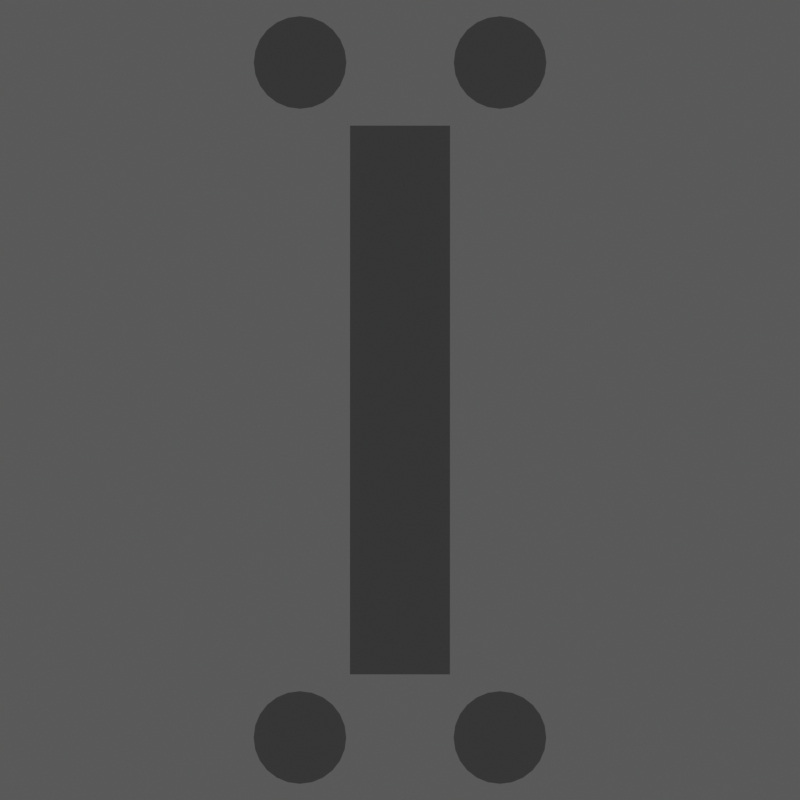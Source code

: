 # Source: cursor.blend  (saved by Blender 2.82.7; exported with 4.5.12 LTS)
import bpy
from mathutils import Matrix  # noqa: F401  (used for matrix-valued properties, if any)

bpy.ops.wm.read_factory_settings(use_empty=True)
scene = bpy.context.scene
scene.name = 'Selector'

# ---- collections
col_selector = bpy.data.collections.new('Selector'); scene.collection.children.link(col_selector)

# ---- materials (node trees are filled in below, after node groups)
mat_floor = bpy.data.materials.new('Floor')
mat_floor.alpha_threshold = 0.0
mat_floor.use_transparent_shadow = False
mat_cursor_dark = bpy.data.materials.new('Cursor Dark')
mat_cursor_dark.use_backface_culling = True
mat_cursor_dark.use_transparent_shadow = False
mat_cursor_dark.line_color = (0.7835, 0.7835, 0.7835, 1.0)

# ---- material node trees
mat_floor.use_nodes = True; mat_floor.node_tree.nodes.clear()
_N = mat_floor.node_tree.nodes; _L = mat_floor.node_tree.links
n0 = _N.new('ShaderNodeOutputMaterial'); n0.name = 'Material Output'; n0.location = (300, 300)
n1 = _N.new('ShaderNodeBsdfDiffuse'); n1.name = 'Diffuse BSDF'; n1.location = (100, 300)
n1.inputs[0].default_value = (0.2159, 0.0, 0.2159, 1.0)
_L.new(n1.outputs[0], n0.inputs[0])
n0.is_active_output = True
mat_cursor_dark.use_nodes = True; mat_cursor_dark.node_tree.nodes.clear()
_N = mat_cursor_dark.node_tree.nodes; _L = mat_cursor_dark.node_tree.links
n0 = _N.new('ShaderNodeOutputMaterial'); n0.name = 'Material Output'; n0.location = (300, 300)
n1 = _N.new('ShaderNodeBsdfPrincipled'); n1.name = 'Principled BSDF'; n1.location = (10, 300)
n1.distribution = 'GGX'
n1.subsurface_method = 'BURLEY'
n1.inputs[0].default_value = (0.0331, 0.0331, 0.0331, 1.0)
n1.inputs[2].default_value = 1.0
n1.inputs[3].default_value = 1.45
n1.inputs[9].default_value = (1.0, 1.0, 1.0)
n1.inputs[13].default_value = 0.0
n1.inputs[24].default_value = 0.2
n1.inputs[27].default_value = (0.0, 0.0, 0.0, 1.0)
n1.inputs[28].default_value = 1.0
_L.new(n1.outputs[0], n0.inputs[0])
n0.is_active_output = True

# ---- world
world_world = bpy.data.worlds.new('World'); scene.world = world_world
world_world.color = (0.1005, 0.1005, 0.1005)
world_world.use_sun_shadow = False
world_world.sun_shadow_jitter_overblur = 0.0

# ---- cameras
cam_camera = bpy.data.cameras.new('Camera')
cam_camera.type = 'ORTHO'
cam_camera.clip_end = 100.0
cam_camera.ortho_scale = 64.0

# ---- lights
light_light = bpy.data.lights.new('Light', 'SUN')
light_light.transmission_factor = 0.0
light_light.angle = 0.7854
light_light.energy = 3.0
light_light.shadow_soft_size = 0.1
light_light.shadow_cascade_max_distance = 1000.0

# ---- meshes
me_floor = bpy.data.meshes.new('Floor')
me_floor.from_pydata([(-32.0, -32.0, 0.0), (32.0, -32.0, 0.0), (-32.0, 32.0, 0.0), (32.0, 32.0, 0.0)], [], [(0, 1, 3, 2)])
_uv = me_floor.uv_layers.new(name='UVMap')
_uv.uv.foreach_set('vector', [0.0, 0.0, 1.0, 0.0, 1.0, 1.0, 0.0, 1.0])
me_floor.materials.append(mat_floor)
me_floor.use_remesh_fix_poles = True
me_floor.use_remesh_preserve_attributes = False
me_floor.use_mirror_vertex_groups = False
me_floor.update()
me_selector = bpy.data.meshes.new('Selector')
me_selector.from_pydata([(-21.95, -4.0, -2.0), (-21.95, -4.0, 2.0), (-21.95, 4.0, -2.0), (-21.95, 4.0, 2.0), (21.95, -4.0, -2.0), (21.95, -4.0, 2.0), (21.95, 4.0, -2.0), (21.95, 4.0, 2.0)], [], [(0, 1, 3, 2), (2, 3, 7, 6), (6, 7, 5, 4), (4, 5, 1, 0), (2, 6, 4, 0), (7, 3, 1, 5)])
_uv = me_selector.uv_layers.new(name='UVMap')
_uv.uv.foreach_set('vector', [0.375, 0.0, 0.625, 0.0, 0.625, 0.25, 0.375, 0.25, 0.375, 0.25, 0.625, 0.25, 0.625, 0.5, 0.375, 0.5, 0.375, 0.5, 0.625, 0.5, 0.625, 0.75, 0.375, 0.75, 0.375, 0.75, 0.625, 0.75, 0.625, 1.0, 0.375, 1.0, 0.125, 0.5, 0.375, 0.5, 0.375, 0.75, 0.125, 0.75, 0.625, 0.5, 0.875, 0.5, 0.875, 0.75, 0.625, 0.75])
me_selector.materials.append(mat_cursor_dark)
me_selector.use_remesh_fix_poles = True
me_selector.use_remesh_preserve_attributes = False
me_selector.use_mirror_vertex_groups = False
me_selector.update()
me_selectordots_c = bpy.data.meshes.new('SelectorDots_C')
me_selectordots_c.from_pydata([(-7.771e-05, 3.704, -2.0), (-7.771e-05, 3.704, 2.0), (0.9585, 3.577, -2.0), (0.9585, 3.577, 2.0), (1.852, 3.207, -2.0), (1.852, 3.207, 2.0), (2.619, 2.619, -2.0), (2.619, 2.619, 2.0), (3.207, 1.852, -2.0), (3.207, 1.852, 2.0), (3.577, 0.9586, -2.0), (3.577, 0.9586, 2.0), (3.704, -6.785e-06, -2.0), (3.704, -6.785e-06, 2.0), (3.577, -0.9586, -2.0), (3.577, -0.9586, 2.0), (3.207, -1.852, -2.0), (3.207, -1.852, 2.0), (2.619, -2.619, -2.0), (2.619, -2.619, 2.0), (1.852, -3.208, -2.0), (1.852, -3.208, 2.0), (0.9585, -3.578, -2.0), (0.9585, -3.578, 2.0), (-7.626e-05, -3.704, -2.0), (-7.626e-05, -3.704, 2.0), (-0.9587, -3.578, -2.0), (-0.9587, -3.578, 2.0), (-1.852, -3.208, -2.0), (-1.852, -3.208, 2.0), (-2.619, -2.619, -2.0), (-2.619, -2.619, 2.0), (-3.208, -1.852, -2.0), (-3.208, -1.852, 2.0), (-3.578, -0.9586, -2.0), (-3.578, -0.9586, 2.0), (-3.704, -8.786e-06, -2.0), (-3.704, -8.786e-06, 2.0), (-3.578, 0.9586, -2.0), (-3.578, 0.9586, 2.0), (-3.208, 1.852, -2.0), (-3.208, 1.852, 2.0), (-2.619, 2.619, -2.0), (-2.619, 2.619, 2.0), (-1.852, 3.207, -2.0), (-1.852, 3.207, 2.0), (-0.9587, 3.577, -2.0), (-0.9587, 3.577, 2.0)], [], [(0, 1, 3, 2), (2, 3, 5, 4), (4, 5, 7, 6), (6, 7, 9, 8), (8, 9, 11, 10), (10, 11, 13, 12), (12, 13, 15, 14), (14, 15, 17, 16), (16, 17, 19, 18), (18, 19, 21, 20), (20, 21, 23, 22), (22, 23, 25, 24), (24, 25, 27, 26), (26, 27, 29, 28), (28, 29, 31, 30), (30, 31, 33, 32), (32, 33, 35, 34), (34, 35, 37, 36), (36, 37, 39, 38), (38, 39, 41, 40), (40, 41, 43, 42), (42, 43, 45, 44), (3, 1, 47, 45, 43, 41, 39, 37, 35, 33, 31, 29, 27, 25, 23, 21, 19, 17, 15, 13, 11, 9, 7, 5), (44, 45, 47, 46), (46, 47, 1, 0), (0, 2, 4, 6, 8, 10, 12, 14, 16, 18, 20, 22, 24, 26, 28, 30, 32, 34, 36, 38, 40, 42, 44, 46)])
me_selectordots_c.polygons.foreach_set('use_smooth', [True] * 26)
_uv = me_selectordots_c.uv_layers.new(name='UVMap')
_uv.uv.foreach_set('vector', [1.0, 0.5, 1.0, 1.0, 0.9583, 1.0, 0.9583, 0.5, 0.9583, 0.5, 0.9583, 1.0, 0.9167, 1.0, 0.9167, 0.5, 0.9167, 0.5, 0.9167, 1.0, 0.875, 1.0, 0.875, 0.5, 0.875, 0.5, 0.875, 1.0, 0.8333, 1.0, 0.8333, 0.5, 0.8333, 0.5, 0.8333, 1.0, 0.7917, 1.0, 0.7917, 0.5, 0.7917, 0.5, 0.7917, 1.0, 0.75, 1.0, 0.75, 0.5, 0.75, 0.5, 0.75, 1.0, 0.7083, 1.0, 0.7083, 0.5, 0.7083, 0.5, 0.7083, 1.0, 0.6667, 1.0, 0.6667, 0.5, 0.6667, 0.5, 0.6667, 1.0, 0.625, 1.0, 0.625, 0.5, 0.625, 0.5, 0.625, 1.0, 0.5833, 1.0, 0.5833, 0.5, 0.5833, 0.5, 0.5833, 1.0, 0.5417, 1.0, 0.5417, 0.5, 0.5417, 0.5, 0.5417, 1.0, 0.5, 1.0, 0.5, 0.5, 0.5, 0.5, 0.5, 1.0, 0.4583, 1.0, 0.4583, 0.5, 0.4583, 0.5, 0.4583, 1.0, 0.4167, 1.0, 0.4167, 0.5, 0.4167, 0.5, 0.4167, 1.0, 0.375, 1.0, 0.375, 0.5, 0.375, 0.5, 0.375, 1.0, 0.3333, 1.0, 0.3333, 0.5, 0.3333, 0.5, 0.3333, 1.0, 0.2917, 1.0, 0.2917, 0.5, 0.2917, 0.5, 0.2917, 1.0, 0.25, 1.0, 0.25, 0.5, 0.25, 0.5, 0.25, 1.0, 0.2083, 1.0, 0.2083, 0.5, 0.2083, 0.5, 0.2083, 1.0, 0.1667, 1.0, 0.1667, 0.5, 0.1667, 0.5, 0.1667, 1.0, 0.125, 1.0, 0.125, 0.5, 0.125, 0.5, 0.125, 1.0, 0.08333, 1.0, 0.08333, 0.5, 0.3121, 0.4818, 0.25, 0.49, 0.1879, 0.4818, 0.13, 0.4578, 0.08029, 0.4197, 0.04215, 0.37, 0.01818, 0.3121, 0.01, 0.25, 0.01818, 0.1879, 0.04215, 0.13, 0.08029, 0.08029, 0.13, 0.04215, 0.1879, 0.01818, 0.25, 0.01, 0.3121, 0.01818, 0.37, 0.04215, 0.4197, 0.08029, 0.4578, 0.13, 0.4818, 0.1879, 0.49, 0.25, 0.4818, 0.3121, 0.4578, 0.37, 0.4197, 0.4197, 0.37, 0.4578, 0.08333, 0.5, 0.08333, 1.0, 0.04167, 1.0, 0.04167, 0.5, 0.04167, 0.5, 0.04167, 1.0, -1.863e-07, 1.0, -1.863e-07, 0.5, 0.75, 0.49, 0.8121, 0.4818, 0.87, 0.4578, 0.9197, 0.4197, 0.9578, 0.37, 0.9818, 0.3121, 0.99, 0.25, 0.9818, 0.1879, 0.9578, 0.13, 0.9197, 0.08029, 0.87, 0.04215, 0.8121, 0.01818, 0.75, 0.01, 0.6879, 0.01818, 0.63, 0.04215, 0.5803, 0.08029, 0.5422, 0.13, 0.5182, 0.1879, 0.51, 0.25, 0.5182, 0.3121, 0.5422, 0.37, 0.5803, 0.4197, 0.63, 0.4578, 0.6879, 0.4818])
me_selectordots_c.materials.append(mat_cursor_dark)
me_selectordots_c.use_remesh_fix_poles = True
me_selectordots_c.use_remesh_preserve_attributes = False
me_selectordots_c.use_mirror_vertex_groups = False
me_selectordots_c.update()

# ---- objects
ob_camera = bpy.data.objects.new('Camera', cam_camera)
ob_light = bpy.data.objects.new('Light', light_light)
ob_floor = bpy.data.objects.new('Floor', me_floor)
ob_selector = bpy.data.objects.new('Selector', me_selector)
ob_selectordots_c = bpy.data.objects.new('SelectorDots_C', me_selectordots_c)

# ---- transforms, parenting, visibility, modifiers, constraints
ob_camera.location = (0.0, 0.0, 30.0)
ob_camera.rotation_euler = (0.0, -0.0, 1.571)
ob_camera.lock_rotations_4d = False
ob_camera.empty_display_type = 'ARROWS'
ob_camera.color = (0.0, 0.0, 0.0, 0.0)
ob_camera.display_type = 'WIRE'
ob_camera.lineart.crease_threshold = 0.0
ob_light.location = (0.0, 0.0, 35.0)
ob_light.lock_rotations_4d = False
ob_light.empty_display_type = 'ARROWS'
ob_light.color = (0.0, 0.0, 0.0, 0.0)
ob_light.lineart.crease_threshold = 0.0
ob_floor.location = (0.0, 0.0, -5.0)
ob_floor.hide_render = True
ob_floor.lineart.crease_threshold = 0.0
ob_selector.location = (0.0, 0.0, 0.0)
ob_selector.lineart.crease_threshold = 0.0
ob_selectordots_c.parent = ob_selector
ob_selectordots_c.location = (-27.0, -8.0, 9.843e-08)
ob_selectordots_c.lineart.crease_threshold = 0.0
_m = ob_selectordots_c.modifiers.new('EdgeSplit', 'EDGE_SPLIT')
_m.split_angle = 1.396
_m = ob_selectordots_c.modifiers.new('Mirror', 'MIRROR')
_m.use_axis = (True, True, False)
_m.mirror_object = ob_selector

# ---- collection membership
scene.collection.objects.link(ob_camera)
scene.collection.objects.link(ob_light)
scene.collection.objects.link(ob_floor)
col_selector.objects.link(ob_selector)
col_selector.objects.link(ob_selectordots_c)

# ---- scene / render settings (as saved in the file)
scene.camera = ob_camera
scene.frame_start = 1; scene.frame_end = 1; scene.frame_set(1)
scene.render.engine = 'BLENDER_EEVEE_NEXT'
scene.render.resolution_x = 128
scene.render.resolution_y = 128
scene.render.preview_pixel_size = '2'
scene.render.fps = 60
scene.render.film_transparent = True
scene.render.use_freestyle = True
scene.cycles.use_denoising = False
scene.cycles.samples = 500
scene.cycles.sampling_pattern = 'TABULATED_SOBOL'
scene.cycles.use_adaptive_sampling = False
scene.cycles.use_light_tree = False
scene.cycles.max_bounces = 128
scene.cycles.diffuse_bounces = 128
scene.cycles.glossy_bounces = 128
scene.cycles.transmission_bounces = 128
scene.cycles.volume_bounces = 128
scene.cycles.transparent_max_bounces = 128
scene.eevee.taa_samples = 50
scene.eevee.taa_render_samples = 150
scene.view_settings.view_transform = 'Standard'
bpy.context.view_layer.update()
